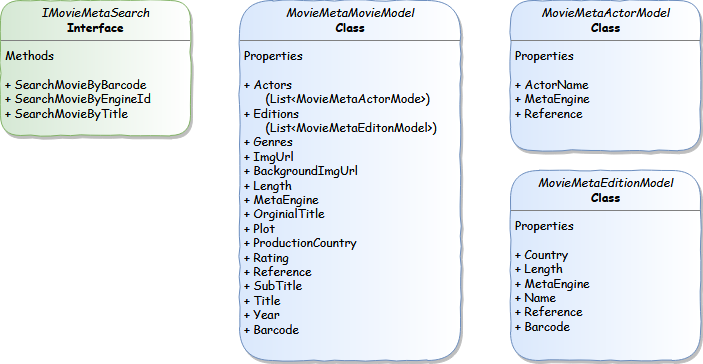

The diagram above was exported from draw.io. Its source (the exported page's mxGraphModel, read from the mxfile embedded in the PNG):
<mxGraphModel dx="1394" dy="771" grid="1" gridSize="10" guides="1" tooltips="1" connect="1" arrows="1" fold="1" page="1" pageScale="1" pageWidth="827" pageHeight="1169" math="0" shadow="0">
  <root>
    <mxCell id="0" />
    <mxCell id="1" parent="0" />
    <mxCell id="6bFl-Gt-YlIcDTlUKbAs-19" value="&lt;p style=&quot;margin: 0px ; margin-top: 4px ; text-align: center&quot;&gt;&lt;i&gt;IMovieMetaSearch&lt;/i&gt;&lt;br&gt;&lt;b&gt;Interface&lt;/b&gt;&lt;br&gt;&lt;/p&gt;&lt;hr size=&quot;1&quot;&gt;&lt;p style=&quot;margin: 0px ; margin-left: 4px&quot;&gt;Methods&lt;/p&gt;&lt;p style=&quot;margin: 0px ; margin-left: 4px&quot;&gt;&lt;br&gt;&lt;/p&gt;&lt;p style=&quot;margin: 0px ; margin-left: 4px&quot;&gt;+ SearchMovieByBarcode&lt;/p&gt;&lt;p style=&quot;margin: 0px ; margin-left: 4px&quot;&gt;+ SearchMovieByEngineId&lt;/p&gt;&lt;p style=&quot;margin: 0px ; margin-left: 4px&quot;&gt;+ SearchMovieByTitle&lt;br&gt;&lt;/p&gt;" style="verticalAlign=top;align=left;overflow=fill;fontSize=12;fontFamily=Comic Sans MS;html=1;strokeColor=#82b366;fillColor=#d5e8d4;shadow=1;comic=1;rounded=1;gradientDirection=east;gradientColor=#ffffff;" parent="1" vertex="1">
      <mxGeometry x="20" y="30" width="190" height="135" as="geometry" />
    </mxCell>
    <mxCell id="6bFl-Gt-YlIcDTlUKbAs-22" value="&lt;p style=&quot;margin: 0px ; margin-top: 4px ; text-align: center&quot;&gt;&lt;i&gt;MovieMetaActorModel&lt;/i&gt;&lt;br&gt;&lt;b&gt;Class&lt;/b&gt;&lt;br&gt;&lt;/p&gt;&lt;hr size=&quot;1&quot;&gt;&lt;p style=&quot;margin: 0px ; margin-left: 4px&quot;&gt;Properties&lt;/p&gt;&lt;p style=&quot;margin: 0px ; margin-left: 4px&quot;&gt;&lt;br&gt;&lt;/p&gt;&lt;p style=&quot;margin: 0px ; margin-left: 4px&quot;&gt;+ ActorName&lt;/p&gt;&lt;p style=&quot;margin: 0px ; margin-left: 4px&quot;&gt;+ MetaEngine&lt;br&gt;&lt;/p&gt;&lt;p style=&quot;margin: 0px ; margin-left: 4px&quot;&gt;+ Reference&lt;br&gt;&lt;/p&gt;" style="verticalAlign=top;align=left;overflow=fill;fontSize=12;fontFamily=Comic Sans MS;html=1;strokeColor=#6c8ebf;fillColor=#dae8fc;gradientColor=#ffffff;gradientDirection=east;rounded=1;shadow=1;comic=1;" parent="1" vertex="1">
      <mxGeometry x="530" y="30" width="190" height="150" as="geometry" />
    </mxCell>
    <mxCell id="6bFl-Gt-YlIcDTlUKbAs-23" value="&lt;p style=&quot;margin: 0px ; margin-top: 4px ; text-align: center&quot;&gt;&lt;i&gt;MovieMetaEditionModel&lt;/i&gt;&lt;br&gt;&lt;b&gt;Class&lt;/b&gt;&lt;br&gt;&lt;/p&gt;&lt;hr size=&quot;1&quot;&gt;&lt;p style=&quot;margin: 0px ; margin-left: 4px&quot;&gt;Properties&lt;/p&gt;&lt;p style=&quot;margin: 0px ; margin-left: 4px&quot;&gt;&lt;br&gt;&lt;/p&gt;&lt;p style=&quot;margin: 0px ; margin-left: 4px&quot;&gt;+ Country&lt;/p&gt;&lt;p style=&quot;margin: 0px ; margin-left: 4px&quot;&gt;+ Length&lt;br&gt;&lt;/p&gt;&lt;p style=&quot;margin: 0px ; margin-left: 4px&quot;&gt;+ MetaEngine&lt;/p&gt;&lt;p style=&quot;margin: 0px ; margin-left: 4px&quot;&gt;+ Name&lt;br&gt;&lt;/p&gt;&lt;p style=&quot;margin: 0px ; margin-left: 4px&quot;&gt;+ Reference&lt;/p&gt;&lt;p style=&quot;margin: 0px ; margin-left: 4px&quot;&gt;+ Barcode&lt;br&gt;&lt;/p&gt;" style="verticalAlign=top;align=left;overflow=fill;fontSize=12;fontFamily=Comic Sans MS;html=1;strokeColor=#6c8ebf;fillColor=#dae8fc;gradientColor=#ffffff;gradientDirection=east;rounded=1;shadow=1;comic=1;glass=0;" parent="1" vertex="1">
      <mxGeometry x="530" y="200" width="190" height="190" as="geometry" />
    </mxCell>
    <mxCell id="6bFl-Gt-YlIcDTlUKbAs-24" value="&lt;p style=&quot;margin: 0px ; margin-top: 4px ; text-align: center&quot;&gt;&lt;i&gt;MovieMetaMovieModel&lt;/i&gt;&lt;br&gt;&lt;b&gt;Class&lt;/b&gt;&lt;br&gt;&lt;/p&gt;&lt;hr size=&quot;1&quot;&gt;&lt;p style=&quot;margin: 0px ; margin-left: 4px&quot;&gt;Properties&lt;/p&gt;&lt;p style=&quot;margin: 0px ; margin-left: 4px&quot;&gt;&lt;br&gt;&lt;/p&gt;&lt;p style=&quot;margin: 0px ; margin-left: 4px&quot;&gt;+ Actors &lt;br&gt;&lt;/p&gt;&lt;p style=&quot;margin: 0px ; margin-left: 4px&quot;&gt;&amp;nbsp;&amp;nbsp;&amp;nbsp;&amp;nbsp;&amp;nbsp; (List&amp;lt;MovieMetaActorMode&amp;gt;)&lt;br&gt;&lt;/p&gt;&lt;p style=&quot;margin: 0px ; margin-left: 4px&quot;&gt;+ Editions &lt;br&gt;&lt;/p&gt;&lt;p style=&quot;margin: 0px ; margin-left: 4px&quot;&gt;&amp;nbsp;&amp;nbsp;&amp;nbsp;&amp;nbsp;&amp;nbsp; (List&amp;lt;MovieMetaEditonModel&amp;gt;)&lt;br&gt;&lt;/p&gt;&lt;p style=&quot;margin: 0px ; margin-left: 4px&quot;&gt;+ Genres&lt;/p&gt;&lt;p style=&quot;margin: 0px ; margin-left: 4px&quot;&gt;+ ImgUrl&lt;/p&gt;&lt;p style=&quot;margin: 0px ; margin-left: 4px&quot;&gt;+ BackgroundImgUrl&lt;br&gt;&lt;/p&gt;&lt;p style=&quot;margin: 0px ; margin-left: 4px&quot;&gt;+ Length&lt;br&gt;&lt;/p&gt;&lt;p style=&quot;margin: 0px ; margin-left: 4px&quot;&gt;+ MetaEngine&lt;/p&gt;&lt;p style=&quot;margin: 0px ; margin-left: 4px&quot;&gt;+ OrginialTitle&lt;/p&gt;&lt;p style=&quot;margin: 0px ; margin-left: 4px&quot;&gt;+ Plot&lt;br&gt;&lt;/p&gt;&lt;p style=&quot;margin: 0px ; margin-left: 4px&quot;&gt;+ ProductionCountry&lt;/p&gt;&lt;p style=&quot;margin: 0px ; margin-left: 4px&quot;&gt;+ Rating&lt;br&gt;&lt;/p&gt;&lt;p style=&quot;margin: 0px ; margin-left: 4px&quot;&gt;+ Reference&lt;/p&gt;&lt;p style=&quot;margin: 0px ; margin-left: 4px&quot;&gt;+ SubTitle&lt;/p&gt;&lt;p style=&quot;margin: 0px ; margin-left: 4px&quot;&gt;+ Title&lt;/p&gt;&lt;p style=&quot;margin: 0px ; margin-left: 4px&quot;&gt;+ Year&lt;/p&gt;&lt;p style=&quot;margin: 0px ; margin-left: 4px&quot;&gt;+ Barcode&lt;br&gt;&lt;/p&gt;" style="verticalAlign=top;align=left;overflow=fill;fontSize=12;fontFamily=Comic Sans MS;html=1;strokeColor=#6c8ebf;fillColor=#dae8fc;gradientColor=#ffffff;gradientDirection=east;rounded=1;comic=1;shadow=1;" parent="1" vertex="1">
      <mxGeometry x="259" y="30" width="221" height="360" as="geometry" />
    </mxCell>
  </root>
</mxGraphModel>